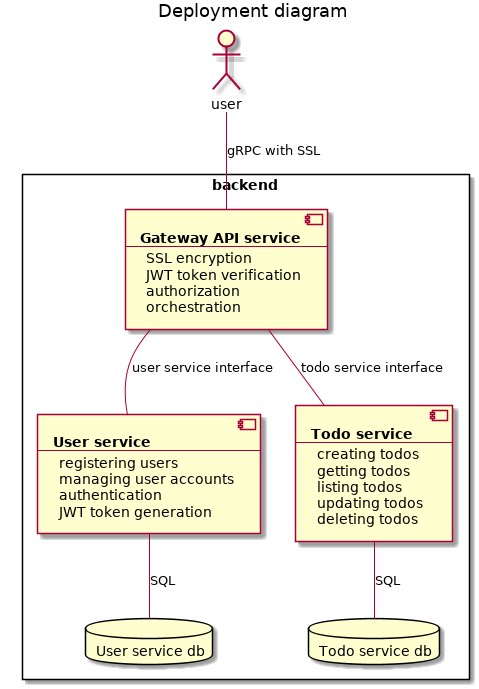

The diagram above was rendered by PlantUML. Its source (embedded in the PNG):
@startuml

title Deployment diagram

rectangle backend {
  component user_service [
    **User service**
    ----
    registering users
    managing user accounts
    authentication
    JWT token generation
  ]
  database "User service db" as user_service_db

  component todo_service [
    **Todo service**
    ----
    creating todos
    getting todos
    listing todos
    updating todos
    deleting todos
  ]
  database "Todo service db" as todo_service_db

  component gateway_api_service [
    **Gateway API service**
    ----
    SSL encryption
    JWT token verification
    authorization
    orchestration
  ]
}

actor user
user -- gateway_api_service : gRPC with SSL

user_service -- user_service_db  : SQL
todo_service -- todo_service_db  : SQL
gateway_api_service -- user_service : user service interface
gateway_api_service -- todo_service : todo service interface

@enduml